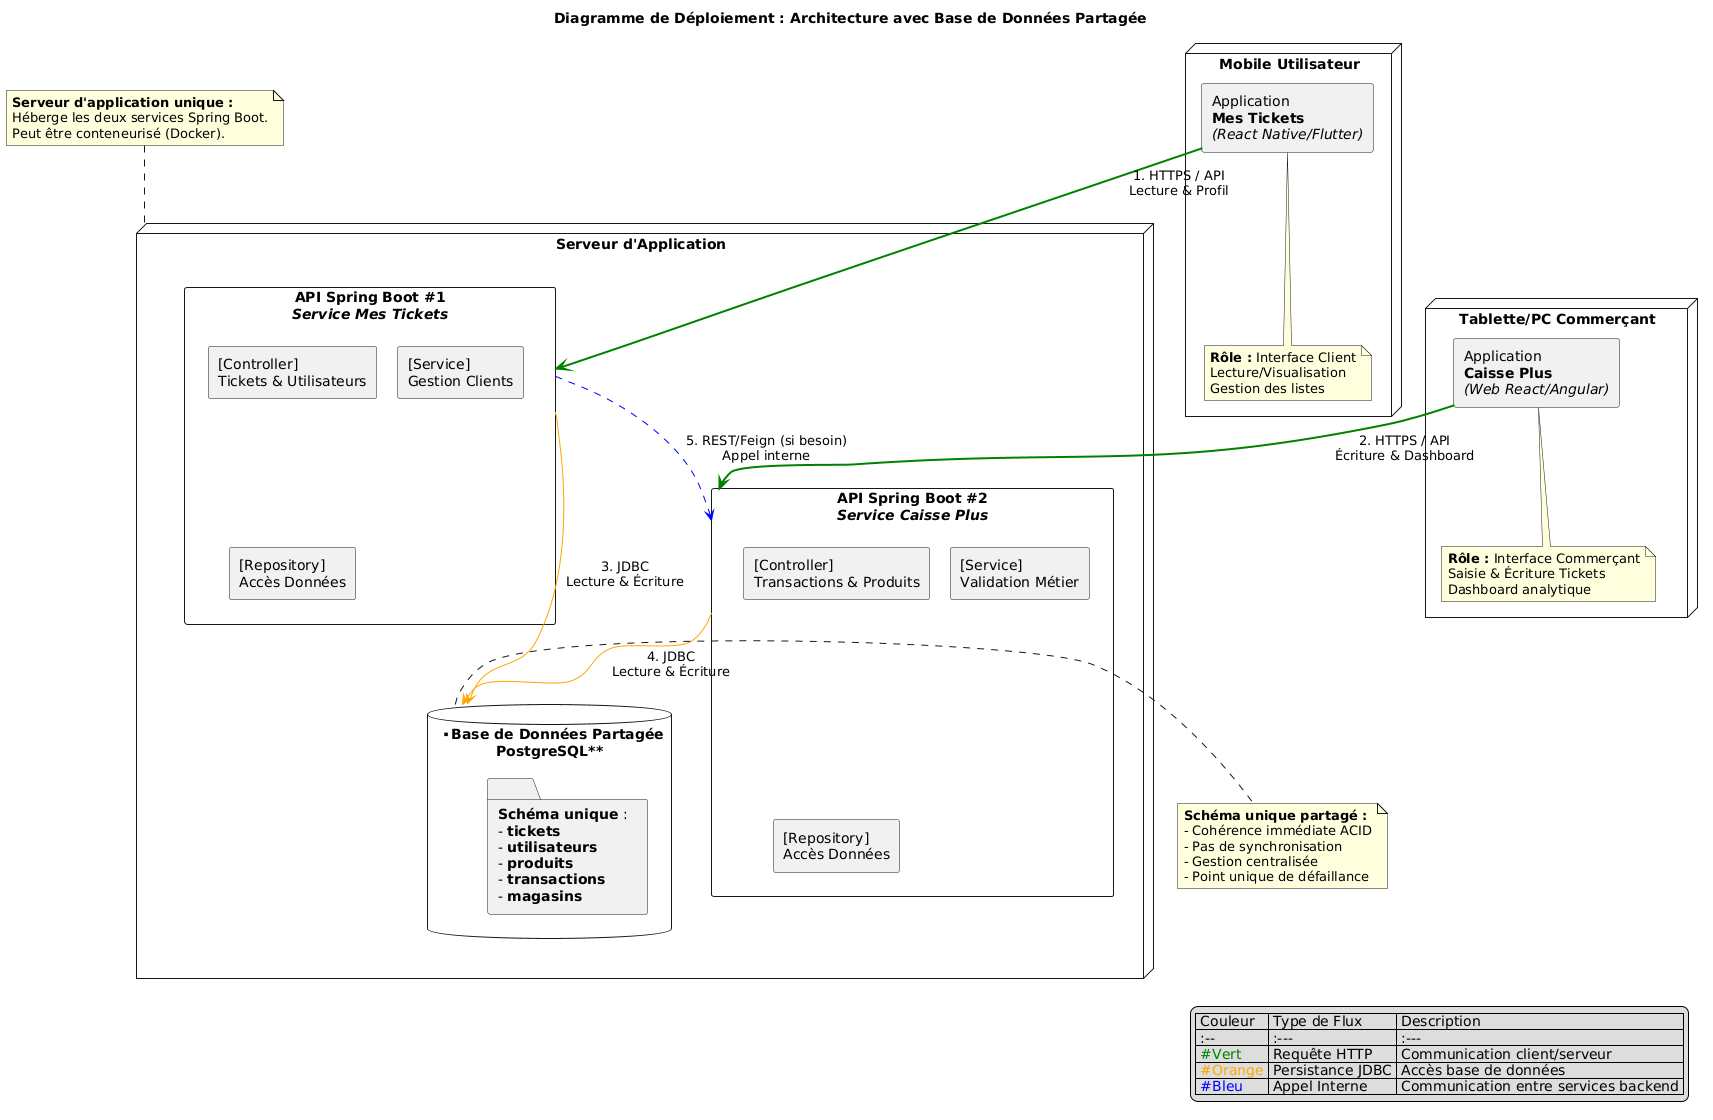

The diagram above was rendered by PlantUML. Its source (embedded in the PNG):
@startuml
title Diagramme de Déploiement : Architecture avec Base de Données Partagée
skinparam componentStyle rectangle
skinparam nodesep 20
skinparam ranksep 30

' *******************************************
' ** 1. Nœuds : Couche Utilisateur (Devices) **
' *******************************************
node "**Mobile Utilisateur**" as Mobile {
  [Application\n**Mes Tickets**\n<i>(React Native/Flutter)</i>] as AppMesTickets
  note bottom of AppMesTickets
    **Rôle :** Interface Client
    Lecture/Visualisation
    Gestion des listes
  end note
}

node "**Tablette/PC Commerçant**" as Tablet {
  [Application\n**Caisse Plus**\n<i>(Web React/Angular)</i>] as AppCaissePlus
  note bottom of AppCaissePlus
    **Rôle :** Interface Commerçant
    Saisie & Écriture Tickets
    Dashboard analytique
  end note
}

' *************************************************
' ** 2. Nœuds : Couche Backend (Spring Boot) **
' *************************************************
node "**Serveur d'Application**" as BackendServer {
  component "**API Spring Boot #1**\n<i>Service Mes Tickets</i>" as SpringBootMT {
    component "[Controller]\nTickets & Utilisateurs" as MTController
    component "[Service]\nGestion Clients" as MTService
    component "[Repository]\nAccès Données" as MTRepo
  }

  component "**API Spring Boot #2**\n<i>Service Caisse Plus</i>" as SpringBootCP {
    component "[Controller]\nTransactions & Produits" as CPController
    component "[Service]\nValidation Métier" as CPService
    component "[Repository]\nAccès Données" as CPRepo
  }

  database "**Base de Données Partagée\nPostgreSQL**" as SharedDB {
    folder "**Schéma unique** :\n- **tickets**\n- **utilisateurs**\n- **produits**\n- **transactions**\n- **magasins**" as SharedSchema
  }

  SpringBootMT -[hidden]-> SpringBootCP
}

' *************************************************
' ** 3. CONNEXIONS ET FLUX DE DONNÉES **
' *************************************************

' === Flux HTTP (Requêtes Utilisateurs) ===
AppMesTickets -[#green,bold]-> SpringBootMT : "1. HTTPS / API\nLecture & Profil"
AppCaissePlus -[#green,bold]-> SpringBootCP : "2. HTTPS / API\nÉcriture & Dashboard"

' === Flux de Persistance vers Base Commune ===
SpringBootMT -[#orange]-> SharedDB : "3. JDBC\nLecture & Écriture"
SpringBootCP -[#orange]-> SharedDB : "4. JDBC\nLecture & Écriture"

' === Communication Inter-Services (Optionnelle) ===
SpringBootMT .[#blue,dashed].> SpringBootCP : "5. REST/Feign (si besoin)\nAppel interne"

' *************************************************
' ** 4. LÉGENDE ET SÉCURITÉ **
' *************************************************

legend right
  | Couleur | Type de Flux | Description |
  | :-- | :--- | :--- |
  | <color:green>#Vert</color> | Requête HTTP | Communication client/serveur |
  | <color:orange>#Orange</color> | Persistance JDBC | Accès base de données |
  | <color:blue>#Bleu</color> | Appel Interne | Communication entre services backend |
endlegend

note right of SharedDB
  **Schéma unique partagé :**
  - Cohérence immédiate ACID
  - Pas de synchronisation
  - Gestion centralisée
  - Point unique de défaillance
end note

note top of BackendServer
  **Serveur d'application unique :**
  Héberge les deux services Spring Boot.
  Peut être conteneurisé (Docker).
end note
@enduml